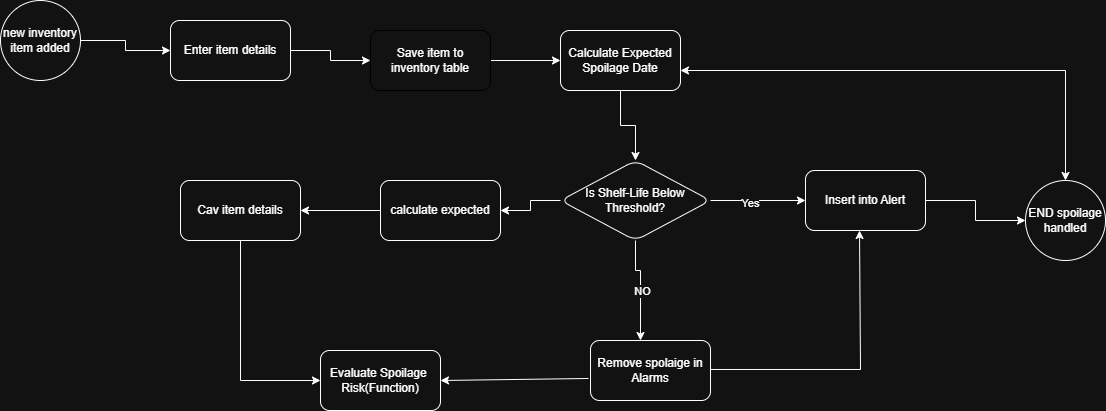

The diagram above was exported from draw.io. Its source (the exported page's mxGraphModel, read from the mxfile embedded in the PNG):
<mxGraphModel dx="872" dy="431" grid="1" gridSize="10" guides="1" tooltips="1" connect="1" arrows="1" fold="1" page="1" pageScale="1" pageWidth="850" pageHeight="1100" background="#ffffff" math="0" shadow="0">
  <root>
    <mxCell id="0" />
    <mxCell id="1" parent="0" />
    <mxCell id="bwYESRxHIoYY-sxzw2Zs-7" edge="1" parent="1" source="bwYESRxHIoYY-sxzw2Zs-1" style="edgeStyle=orthogonalEdgeStyle;rounded=0;orthogonalLoop=1;jettySize=auto;html=1;" target="bwYESRxHIoYY-sxzw2Zs-2" value="">
      <mxGeometry relative="1" as="geometry" />
    </mxCell>
    <mxCell id="bwYESRxHIoYY-sxzw2Zs-1" parent="1" style="ellipse;whiteSpace=wrap;html=1;aspect=fixed;" value="new inventory item added" vertex="1">
      <mxGeometry height="80" width="80" x="20" y="170" as="geometry" />
    </mxCell>
    <mxCell id="bwYESRxHIoYY-sxzw2Zs-6" edge="1" parent="1" source="bwYESRxHIoYY-sxzw2Zs-2" style="edgeStyle=orthogonalEdgeStyle;rounded=0;orthogonalLoop=1;jettySize=auto;html=1;" target="bwYESRxHIoYY-sxzw2Zs-4" value="">
      <mxGeometry relative="1" as="geometry" />
    </mxCell>
    <mxCell id="bwYESRxHIoYY-sxzw2Zs-2" parent="1" style="rounded=1;whiteSpace=wrap;html=1;" value="Enter item details" vertex="1">
      <mxGeometry height="60" width="120" x="190" y="190" as="geometry" />
    </mxCell>
    <mxCell id="bwYESRxHIoYY-sxzw2Zs-9" edge="1" parent="1" source="bwYESRxHIoYY-sxzw2Zs-4" style="edgeStyle=orthogonalEdgeStyle;rounded=0;orthogonalLoop=1;jettySize=auto;html=1;" target="bwYESRxHIoYY-sxzw2Zs-8" value="">
      <mxGeometry relative="1" as="geometry" />
    </mxCell>
    <mxCell id="bwYESRxHIoYY-sxzw2Zs-4" parent="1" style="rounded=1;whiteSpace=wrap;html=1;strokeColor=light-dark(#FFFFFF,#000000);" value="Save item to inventory table" vertex="1">
      <mxGeometry height="60" width="120" x="390" y="200" as="geometry" />
    </mxCell>
    <mxCell id="bwYESRxHIoYY-sxzw2Zs-11" edge="1" parent="1" source="bwYESRxHIoYY-sxzw2Zs-8" style="edgeStyle=orthogonalEdgeStyle;rounded=0;orthogonalLoop=1;jettySize=auto;html=1;" target="bwYESRxHIoYY-sxzw2Zs-10" value="">
      <mxGeometry relative="1" as="geometry" />
    </mxCell>
    <mxCell id="bwYESRxHIoYY-sxzw2Zs-8" parent="1" style="rounded=1;whiteSpace=wrap;html=1;" value="Calculate Expected Spoilage Date" vertex="1">
      <mxGeometry height="60" width="120" x="580" y="200" as="geometry" />
    </mxCell>
    <mxCell id="bwYESRxHIoYY-sxzw2Zs-16" edge="1" parent="1" source="bwYESRxHIoYY-sxzw2Zs-10" style="edgeStyle=orthogonalEdgeStyle;rounded=0;orthogonalLoop=1;jettySize=auto;html=1;" target="bwYESRxHIoYY-sxzw2Zs-15" value="">
      <mxGeometry relative="1" as="geometry" />
    </mxCell>
    <mxCell id="bwYESRxHIoYY-sxzw2Zs-18" edge="1" parent="1" source="bwYESRxHIoYY-sxzw2Zs-10" style="edgeStyle=orthogonalEdgeStyle;rounded=0;orthogonalLoop=1;jettySize=auto;html=1;" target="bwYESRxHIoYY-sxzw2Zs-17" value="">
      <mxGeometry relative="1" as="geometry">
        <Array as="points">
          <mxPoint x="655" y="440" />
          <mxPoint x="660" y="440" />
        </Array>
      </mxGeometry>
    </mxCell>
    <mxCell id="bwYESRxHIoYY-sxzw2Zs-19" connectable="0" parent="bwYESRxHIoYY-sxzw2Zs-18" style="edgeLabel;html=1;align=center;verticalAlign=middle;resizable=0;points=[];" value="NO" vertex="1">
      <mxGeometry relative="1" x="0.0484" y="1" as="geometry">
        <mxPoint as="offset" />
      </mxGeometry>
    </mxCell>
    <mxCell id="bwYESRxHIoYY-sxzw2Zs-21" edge="1" parent="1" source="bwYESRxHIoYY-sxzw2Zs-10" style="edgeStyle=orthogonalEdgeStyle;rounded=0;orthogonalLoop=1;jettySize=auto;html=1;" target="bwYESRxHIoYY-sxzw2Zs-20" value="">
      <mxGeometry relative="1" as="geometry" />
    </mxCell>
    <mxCell id="bwYESRxHIoYY-sxzw2Zs-31" connectable="0" parent="bwYESRxHIoYY-sxzw2Zs-21" style="edgeLabel;html=1;align=center;verticalAlign=middle;resizable=0;points=[];" value="Yes" vertex="1">
      <mxGeometry relative="1" x="-0.1836" y="-2" as="geometry">
        <mxPoint as="offset" />
      </mxGeometry>
    </mxCell>
    <mxCell id="bwYESRxHIoYY-sxzw2Zs-10" parent="1" style="rhombus;whiteSpace=wrap;html=1;rounded=1;" value="Is Shelf-Life Below Threshold?" vertex="1">
      <mxGeometry height="80" width="150" x="580" y="330" as="geometry" />
    </mxCell>
    <mxCell id="bwYESRxHIoYY-sxzw2Zs-25" edge="1" parent="1" source="bwYESRxHIoYY-sxzw2Zs-15" style="edgeStyle=orthogonalEdgeStyle;rounded=0;orthogonalLoop=1;jettySize=auto;html=1;" target="bwYESRxHIoYY-sxzw2Zs-24" value="">
      <mxGeometry relative="1" as="geometry" />
    </mxCell>
    <mxCell id="bwYESRxHIoYY-sxzw2Zs-15" parent="1" style="whiteSpace=wrap;html=1;rounded=1;" value="calculate expected" vertex="1">
      <mxGeometry height="60" width="120" x="400" y="350" as="geometry" />
    </mxCell>
    <mxCell id="bwYESRxHIoYY-sxzw2Zs-17" parent="1" style="rounded=1;whiteSpace=wrap;html=1;" value="Remove spolaige in Alarms" vertex="1">
      <mxGeometry height="60" width="120" x="610" y="510" as="geometry" />
    </mxCell>
    <mxCell id="bwYESRxHIoYY-sxzw2Zs-33" edge="1" parent="1" source="bwYESRxHIoYY-sxzw2Zs-20" style="edgeStyle=orthogonalEdgeStyle;rounded=0;orthogonalLoop=1;jettySize=auto;html=1;" target="bwYESRxHIoYY-sxzw2Zs-32" value="">
      <mxGeometry relative="1" as="geometry" />
    </mxCell>
    <mxCell id="bwYESRxHIoYY-sxzw2Zs-20" parent="1" style="rounded=1;whiteSpace=wrap;html=1;" value="Insert into Alert" vertex="1">
      <mxGeometry height="60" width="120" x="825" y="340" as="geometry" />
    </mxCell>
    <mxCell id="bwYESRxHIoYY-sxzw2Zs-27" edge="1" parent="1" source="bwYESRxHIoYY-sxzw2Zs-24" style="edgeStyle=orthogonalEdgeStyle;rounded=0;orthogonalLoop=1;jettySize=auto;html=1;" target="bwYESRxHIoYY-sxzw2Zs-26" value="">
      <mxGeometry relative="1" as="geometry">
        <Array as="points">
          <mxPoint x="260" y="550" />
        </Array>
      </mxGeometry>
    </mxCell>
    <mxCell id="bwYESRxHIoYY-sxzw2Zs-24" parent="1" style="rounded=1;whiteSpace=wrap;html=1;" value="Cav item details" vertex="1">
      <mxGeometry height="60" width="120" x="200" y="350" as="geometry" />
    </mxCell>
    <mxCell id="bwYESRxHIoYY-sxzw2Zs-26" parent="1" style="rounded=1;whiteSpace=wrap;html=1;" value="Evaluate Spoilage&amp;nbsp;&lt;div&gt;Risk(Function)&lt;/div&gt;" vertex="1">
      <mxGeometry height="60" width="120" x="340" y="520" as="geometry" />
    </mxCell>
    <mxCell id="bwYESRxHIoYY-sxzw2Zs-32" parent="1" style="ellipse;whiteSpace=wrap;html=1;rounded=1;" value="END spoilage handled" vertex="1">
      <mxGeometry height="80" width="80" x="1045" y="350" as="geometry" />
    </mxCell>
    <mxCell id="bwYESRxHIoYY-sxzw2Zs-36" edge="1" parent="1" style="endArrow=classic;startArrow=classic;html=1;rounded=0;entryX=0.5;entryY=0;entryDx=0;entryDy=0;" target="bwYESRxHIoYY-sxzw2Zs-32" value="">
      <mxGeometry height="50" relative="1" width="50" as="geometry">
        <Array as="points">
          <mxPoint x="1085" y="240" />
        </Array>
        <mxPoint x="700" y="240" as="sourcePoint" />
        <mxPoint x="750" y="190" as="targetPoint" />
      </mxGeometry>
    </mxCell>
    <mxCell id="kja4wOduvv3KHk3MCGIK-1" edge="1" parent="1" style="endArrow=classic;html=1;rounded=0;exitX=1;exitY=0.5;exitDx=0;exitDy=0;entryX=0.45;entryY=1.017;entryDx=0;entryDy=0;entryPerimeter=0;" value="">
      <mxGeometry height="50" relative="1" width="50" as="geometry">
        <Array as="points">
          <mxPoint x="880" y="538.98" />
        </Array>
        <mxPoint x="730" y="538.98" as="sourcePoint" />
        <mxPoint x="879" y="400" as="targetPoint" />
      </mxGeometry>
    </mxCell>
    <mxCell id="kja4wOduvv3KHk3MCGIK-2" edge="1" parent="1" source="bwYESRxHIoYY-sxzw2Zs-17" style="endArrow=classic;html=1;rounded=0;entryX=1;entryY=0.5;entryDx=0;entryDy=0;exitX=-0.017;exitY=0.633;exitDx=0;exitDy=0;exitPerimeter=0;" target="bwYESRxHIoYY-sxzw2Zs-26" value="">
      <mxGeometry height="50" relative="1" width="50" as="geometry">
        <mxPoint x="510" y="570" as="sourcePoint" />
        <mxPoint x="560" y="520" as="targetPoint" />
      </mxGeometry>
    </mxCell>
  </root>
</mxGraphModel>